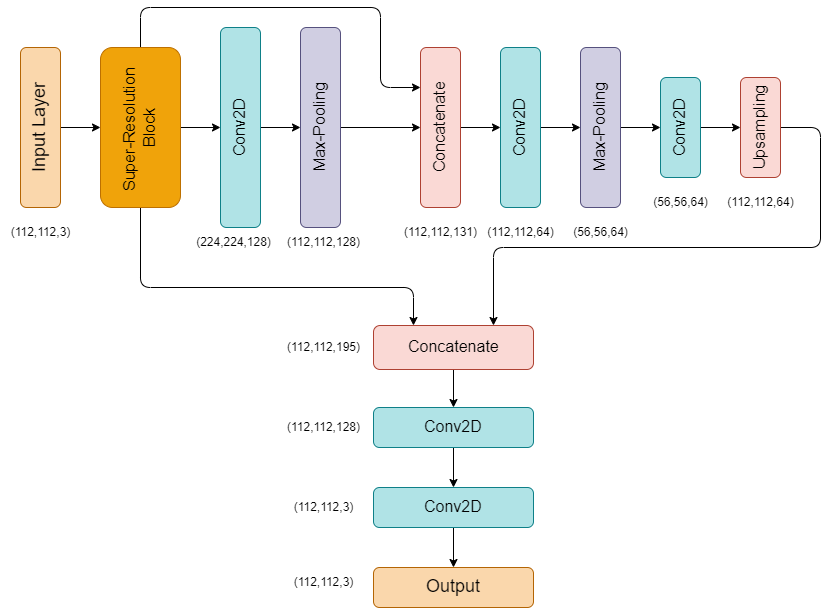

The diagram above was exported from draw.io. Its source (the exported page's mxGraphModel, read from the mxfile embedded in the PNG):
<mxGraphModel dx="1434" dy="836" grid="1" gridSize="10" guides="1" tooltips="1" connect="1" arrows="1" fold="1" page="1" pageScale="1.5" pageWidth="1169" pageHeight="827" background="#FFFFFF" math="0" shadow="0">
  <root>
    <mxCell id="0" />
    <mxCell id="1" parent="0" />
    <mxCell id="sIRAFj7OoTfCtiBiEb86-126" value="" style="edgeStyle=orthogonalEdgeStyle;rounded=0;orthogonalLoop=1;jettySize=auto;html=1;" parent="1" source="sIRAFj7OoTfCtiBiEb86-124" target="sIRAFj7OoTfCtiBiEb86-125" edge="1">
      <mxGeometry relative="1" as="geometry" />
    </mxCell>
    <mxCell id="sIRAFj7OoTfCtiBiEb86-124" value="Input Layer" style="rounded=1;whiteSpace=wrap;html=1;fillColor=#fad7ac;strokeColor=#b46504;align=center;textDirection=vertical-rl;rotation=-180;fontSize=18;" parent="1" vertex="1">
      <mxGeometry x="240" y="520" width="40" height="160" as="geometry" />
    </mxCell>
    <mxCell id="sIRAFj7OoTfCtiBiEb86-130" value="" style="edgeStyle=orthogonalEdgeStyle;rounded=0;orthogonalLoop=1;jettySize=auto;html=1;" parent="1" source="sIRAFj7OoTfCtiBiEb86-125" target="sIRAFj7OoTfCtiBiEb86-127" edge="1">
      <mxGeometry relative="1" as="geometry" />
    </mxCell>
    <mxCell id="sIRAFj7OoTfCtiBiEb86-165" style="edgeStyle=orthogonalEdgeStyle;rounded=1;orthogonalLoop=1;jettySize=auto;html=1;exitX=0.5;exitY=1;exitDx=0;exitDy=0;entryX=1;entryY=0.75;entryDx=0;entryDy=0;curved=0;" parent="1" source="sIRAFj7OoTfCtiBiEb86-125" target="sIRAFj7OoTfCtiBiEb86-131" edge="1">
      <mxGeometry relative="1" as="geometry">
        <Array as="points">
          <mxPoint x="360" y="480" />
          <mxPoint x="600" y="480" />
          <mxPoint x="600" y="560" />
        </Array>
      </mxGeometry>
    </mxCell>
    <mxCell id="vFVroMQwIOp8-Nz_-pOO-9" style="edgeStyle=orthogonalEdgeStyle;rounded=1;orthogonalLoop=1;jettySize=auto;html=1;exitX=0.5;exitY=0;exitDx=0;exitDy=0;entryX=1;entryY=0.25;entryDx=0;entryDy=0;curved=0;" edge="1" parent="1" source="sIRAFj7OoTfCtiBiEb86-125" target="sIRAFj7OoTfCtiBiEb86-147">
      <mxGeometry relative="1" as="geometry">
        <Array as="points">
          <mxPoint x="360" y="760" />
          <mxPoint x="633" y="760" />
        </Array>
      </mxGeometry>
    </mxCell>
    <mxCell id="sIRAFj7OoTfCtiBiEb86-125" value="&lt;span style=&quot;font-size: 16px;&quot;&gt;Super-Resolution&amp;nbsp;&lt;/span&gt;&lt;div&gt;&lt;span style=&quot;font-size: 16px;&quot;&gt;Block&lt;/span&gt;&lt;/div&gt;" style="rounded=1;whiteSpace=wrap;html=1;fillColor=#f0a30a;strokeColor=#BD7000;align=center;fontColor=#000000;textDirection=vertical-rl;rotation=-180;" parent="1" vertex="1">
      <mxGeometry x="320" y="520" width="80" height="160" as="geometry" />
    </mxCell>
    <mxCell id="sIRAFj7OoTfCtiBiEb86-129" value="" style="edgeStyle=orthogonalEdgeStyle;rounded=0;orthogonalLoop=1;jettySize=auto;html=1;" parent="1" source="sIRAFj7OoTfCtiBiEb86-127" target="sIRAFj7OoTfCtiBiEb86-128" edge="1">
      <mxGeometry relative="1" as="geometry" />
    </mxCell>
    <mxCell id="sIRAFj7OoTfCtiBiEb86-127" value="&lt;span style=&quot;font-size: 16px;&quot;&gt;Conv2D&lt;/span&gt;" style="rounded=1;whiteSpace=wrap;html=1;fillColor=#b0e3e6;strokeColor=#0e8088;align=center;textDirection=vertical-rl;rotation=-180;" parent="1" vertex="1">
      <mxGeometry x="440" y="500" width="40" height="200" as="geometry" />
    </mxCell>
    <mxCell id="sIRAFj7OoTfCtiBiEb86-133" style="edgeStyle=orthogonalEdgeStyle;rounded=0;orthogonalLoop=1;jettySize=auto;html=1;exitX=0;exitY=0.5;exitDx=0;exitDy=0;entryX=1;entryY=0.5;entryDx=0;entryDy=0;" parent="1" source="sIRAFj7OoTfCtiBiEb86-128" target="sIRAFj7OoTfCtiBiEb86-131" edge="1">
      <mxGeometry relative="1" as="geometry" />
    </mxCell>
    <mxCell id="sIRAFj7OoTfCtiBiEb86-128" value="&lt;span style=&quot;font-size: 16px;&quot;&gt;Max-&lt;/span&gt;&lt;span style=&quot;font-size: 16px; background-color: initial;&quot;&gt;Pooling&lt;/span&gt;" style="rounded=1;whiteSpace=wrap;html=1;fillColor=#d0cee2;strokeColor=#56517e;align=center;textDirection=vertical-rl;rotation=-180;" parent="1" vertex="1">
      <mxGeometry x="520" y="500" width="40" height="200" as="geometry" />
    </mxCell>
    <mxCell id="sIRAFj7OoTfCtiBiEb86-143" value="" style="edgeStyle=orthogonalEdgeStyle;rounded=0;orthogonalLoop=1;jettySize=auto;html=1;" parent="1" source="sIRAFj7OoTfCtiBiEb86-131" target="sIRAFj7OoTfCtiBiEb86-138" edge="1">
      <mxGeometry relative="1" as="geometry" />
    </mxCell>
    <mxCell id="sIRAFj7OoTfCtiBiEb86-131" value="&lt;span style=&quot;font-size: 16px;&quot;&gt;Concatenate&lt;/span&gt;" style="rounded=1;whiteSpace=wrap;html=1;fillColor=#fad9d5;strokeColor=#ae4132;align=center;textDirection=vertical-rl;rotation=-180;" parent="1" vertex="1">
      <mxGeometry x="640" y="520" width="40" height="160" as="geometry" />
    </mxCell>
    <mxCell id="sIRAFj7OoTfCtiBiEb86-144" value="" style="edgeStyle=orthogonalEdgeStyle;rounded=0;orthogonalLoop=1;jettySize=auto;html=1;" parent="1" source="sIRAFj7OoTfCtiBiEb86-138" target="sIRAFj7OoTfCtiBiEb86-139" edge="1">
      <mxGeometry relative="1" as="geometry" />
    </mxCell>
    <mxCell id="sIRAFj7OoTfCtiBiEb86-138" value="&lt;span style=&quot;font-size: 16px;&quot;&gt;Conv2D&lt;/span&gt;" style="rounded=1;whiteSpace=wrap;html=1;fillColor=#b0e3e6;strokeColor=#0e8088;align=center;textDirection=vertical-rl;rotation=-180;" parent="1" vertex="1">
      <mxGeometry x="720" y="520" width="40" height="160" as="geometry" />
    </mxCell>
    <mxCell id="sIRAFj7OoTfCtiBiEb86-145" value="" style="edgeStyle=orthogonalEdgeStyle;rounded=0;orthogonalLoop=1;jettySize=auto;html=1;" parent="1" source="sIRAFj7OoTfCtiBiEb86-139" target="sIRAFj7OoTfCtiBiEb86-140" edge="1">
      <mxGeometry relative="1" as="geometry" />
    </mxCell>
    <mxCell id="sIRAFj7OoTfCtiBiEb86-139" value="&lt;span style=&quot;font-size: 16px;&quot;&gt;Max-&lt;/span&gt;&lt;span style=&quot;font-size: 16px; background-color: initial;&quot;&gt;Pooling&lt;/span&gt;" style="rounded=1;whiteSpace=wrap;html=1;fillColor=#d0cee2;strokeColor=#56517e;align=center;textDirection=vertical-rl;rotation=-180;" parent="1" vertex="1">
      <mxGeometry x="800" y="520" width="40" height="160" as="geometry" />
    </mxCell>
    <mxCell id="sIRAFj7OoTfCtiBiEb86-146" value="" style="edgeStyle=orthogonalEdgeStyle;rounded=0;orthogonalLoop=1;jettySize=auto;html=1;" parent="1" source="sIRAFj7OoTfCtiBiEb86-140" target="sIRAFj7OoTfCtiBiEb86-142" edge="1">
      <mxGeometry relative="1" as="geometry" />
    </mxCell>
    <mxCell id="sIRAFj7OoTfCtiBiEb86-140" value="&lt;span style=&quot;font-size: 16px;&quot;&gt;Conv2D&lt;/span&gt;" style="rounded=1;whiteSpace=wrap;html=1;fillColor=#b0e3e6;strokeColor=#0e8088;align=center;textDirection=vertical-rl;rotation=-180;" parent="1" vertex="1">
      <mxGeometry x="880" y="550" width="40" height="100" as="geometry" />
    </mxCell>
    <mxCell id="vFVroMQwIOp8-Nz_-pOO-8" style="edgeStyle=orthogonalEdgeStyle;rounded=1;orthogonalLoop=1;jettySize=auto;html=1;exitX=0;exitY=0.5;exitDx=0;exitDy=0;entryX=1;entryY=0.75;entryDx=0;entryDy=0;curved=0;" edge="1" parent="1" source="sIRAFj7OoTfCtiBiEb86-142" target="sIRAFj7OoTfCtiBiEb86-147">
      <mxGeometry relative="1" as="geometry">
        <Array as="points">
          <mxPoint x="1040" y="600" />
          <mxPoint x="1040" y="720" />
          <mxPoint x="713" y="720" />
        </Array>
      </mxGeometry>
    </mxCell>
    <mxCell id="sIRAFj7OoTfCtiBiEb86-142" value="&lt;span style=&quot;font-size: 16px;&quot;&gt;Upsampling&lt;/span&gt;" style="rounded=1;whiteSpace=wrap;html=1;fillColor=#fad9d5;strokeColor=#ae4132;align=center;textDirection=vertical-rl;rotation=-180;" parent="1" vertex="1">
      <mxGeometry x="960" y="550" width="40" height="100" as="geometry" />
    </mxCell>
    <mxCell id="vFVroMQwIOp8-Nz_-pOO-5" style="edgeStyle=orthogonalEdgeStyle;rounded=0;orthogonalLoop=1;jettySize=auto;html=1;exitX=0;exitY=0.5;exitDx=0;exitDy=0;entryX=1;entryY=0.5;entryDx=0;entryDy=0;" edge="1" parent="1" source="sIRAFj7OoTfCtiBiEb86-147" target="sIRAFj7OoTfCtiBiEb86-150">
      <mxGeometry relative="1" as="geometry" />
    </mxCell>
    <mxCell id="sIRAFj7OoTfCtiBiEb86-147" value="&lt;span style=&quot;font-size: 16px;&quot;&gt;Concatenate&lt;/span&gt;" style="rounded=1;whiteSpace=wrap;html=1;fillColor=#fad9d5;strokeColor=#ae4132;align=center;textDirection=vertical-rl;rotation=-90;" parent="1" vertex="1">
      <mxGeometry x="651" y="740" width="44" height="160" as="geometry" />
    </mxCell>
    <mxCell id="vFVroMQwIOp8-Nz_-pOO-6" style="edgeStyle=orthogonalEdgeStyle;rounded=0;orthogonalLoop=1;jettySize=auto;html=1;exitX=0;exitY=0.5;exitDx=0;exitDy=0;entryX=1;entryY=0.5;entryDx=0;entryDy=0;" edge="1" parent="1" source="sIRAFj7OoTfCtiBiEb86-150" target="sIRAFj7OoTfCtiBiEb86-151">
      <mxGeometry relative="1" as="geometry" />
    </mxCell>
    <mxCell id="sIRAFj7OoTfCtiBiEb86-150" value="&lt;span style=&quot;font-size: 16px;&quot;&gt;Conv2D&lt;/span&gt;" style="rounded=1;whiteSpace=wrap;html=1;fillColor=#b0e3e6;strokeColor=#0e8088;align=center;textDirection=vertical-rl;rotation=-90;" parent="1" vertex="1">
      <mxGeometry x="653" y="820" width="40" height="160" as="geometry" />
    </mxCell>
    <mxCell id="vFVroMQwIOp8-Nz_-pOO-7" style="edgeStyle=orthogonalEdgeStyle;rounded=0;orthogonalLoop=1;jettySize=auto;html=1;exitX=0;exitY=0.5;exitDx=0;exitDy=0;entryX=1;entryY=0.5;entryDx=0;entryDy=0;" edge="1" parent="1" source="sIRAFj7OoTfCtiBiEb86-151" target="sIRAFj7OoTfCtiBiEb86-160">
      <mxGeometry relative="1" as="geometry" />
    </mxCell>
    <mxCell id="sIRAFj7OoTfCtiBiEb86-151" value="&lt;span style=&quot;font-size: 16px;&quot;&gt;Conv2D&lt;/span&gt;" style="rounded=1;whiteSpace=wrap;html=1;fillColor=#b0e3e6;strokeColor=#0e8088;align=center;textDirection=vertical-rl;rotation=-90;" parent="1" vertex="1">
      <mxGeometry x="653" y="900" width="40" height="160" as="geometry" />
    </mxCell>
    <mxCell id="sIRAFj7OoTfCtiBiEb86-154" value="(112,112,3)" style="text;html=1;align=center;verticalAlign=middle;resizable=0;points=[];autosize=1;strokeColor=none;fillColor=none;rotation=0;" parent="1" vertex="1">
      <mxGeometry x="220" y="690" width="80" height="30" as="geometry" />
    </mxCell>
    <mxCell id="sIRAFj7OoTfCtiBiEb86-156" value="&lt;div&gt;(112,112,64)&lt;/div&gt;" style="text;html=1;align=center;verticalAlign=middle;resizable=0;points=[];autosize=1;strokeColor=none;fillColor=none;" parent="1" vertex="1">
      <mxGeometry x="695" y="690" width="90" height="30" as="geometry" />
    </mxCell>
    <mxCell id="sIRAFj7OoTfCtiBiEb86-158" value="&lt;div&gt;(112,112,128)&lt;/div&gt;" style="text;html=1;align=center;verticalAlign=middle;resizable=0;points=[];autosize=1;strokeColor=none;fillColor=none;" parent="1" vertex="1">
      <mxGeometry x="493" y="885" width="100" height="30" as="geometry" />
    </mxCell>
    <mxCell id="sIRAFj7OoTfCtiBiEb86-159" value="&lt;div&gt;(112,112,3)&lt;/div&gt;" style="text;html=1;align=center;verticalAlign=middle;resizable=0;points=[];autosize=1;strokeColor=none;fillColor=none;" parent="1" vertex="1">
      <mxGeometry x="503" y="965" width="80" height="30" as="geometry" />
    </mxCell>
    <mxCell id="sIRAFj7OoTfCtiBiEb86-160" value="Output" style="rounded=1;whiteSpace=wrap;html=1;fillColor=#fad7ac;strokeColor=#b46504;align=center;textDirection=vertical-rl;rotation=-90;fontSize=18;" parent="1" vertex="1">
      <mxGeometry x="653" y="980" width="40" height="160" as="geometry" />
    </mxCell>
    <mxCell id="sIRAFj7OoTfCtiBiEb86-161" value="(112,112,3)" style="text;html=1;align=center;verticalAlign=middle;resizable=0;points=[];autosize=1;strokeColor=none;fillColor=none;rotation=0;" parent="1" vertex="1">
      <mxGeometry x="503" y="1040" width="80" height="30" as="geometry" />
    </mxCell>
    <mxCell id="pb592SBit2d1R_NX6lBg-6" value="&lt;div&gt;(224,224,128)&lt;/div&gt;" style="text;html=1;align=center;verticalAlign=middle;resizable=0;points=[];autosize=1;strokeColor=none;fillColor=none;" parent="1" vertex="1">
      <mxGeometry x="403" y="700" width="100" height="30" as="geometry" />
    </mxCell>
    <mxCell id="pb592SBit2d1R_NX6lBg-7" value="&lt;div&gt;(112,112,128)&lt;/div&gt;" style="text;html=1;align=center;verticalAlign=middle;resizable=0;points=[];autosize=1;strokeColor=none;fillColor=none;" parent="1" vertex="1">
      <mxGeometry x="493" y="700" width="100" height="30" as="geometry" />
    </mxCell>
    <mxCell id="pb592SBit2d1R_NX6lBg-8" value="&lt;div&gt;(112,112,131)&lt;/div&gt;" style="text;html=1;align=center;verticalAlign=middle;resizable=0;points=[];autosize=1;strokeColor=none;fillColor=none;" parent="1" vertex="1">
      <mxGeometry x="610" y="690" width="100" height="30" as="geometry" />
    </mxCell>
    <mxCell id="pb592SBit2d1R_NX6lBg-9" value="&lt;div&gt;(56,56,64)&lt;/div&gt;" style="text;html=1;align=center;verticalAlign=middle;resizable=0;points=[];autosize=1;strokeColor=none;fillColor=none;" parent="1" vertex="1">
      <mxGeometry x="780" y="690" width="80" height="30" as="geometry" />
    </mxCell>
    <mxCell id="pb592SBit2d1R_NX6lBg-10" value="&lt;div&gt;(56,56,64)&lt;/div&gt;" style="text;html=1;align=center;verticalAlign=middle;resizable=0;points=[];autosize=1;strokeColor=none;fillColor=none;" parent="1" vertex="1">
      <mxGeometry x="860" y="660" width="80" height="30" as="geometry" />
    </mxCell>
    <mxCell id="pb592SBit2d1R_NX6lBg-11" value="&lt;div&gt;(112,112,64)&lt;/div&gt;" style="text;html=1;align=center;verticalAlign=middle;resizable=0;points=[];autosize=1;strokeColor=none;fillColor=none;" parent="1" vertex="1">
      <mxGeometry x="935" y="660" width="90" height="30" as="geometry" />
    </mxCell>
    <mxCell id="pb592SBit2d1R_NX6lBg-12" value="&lt;div&gt;(112,112,195)&lt;/div&gt;" style="text;html=1;align=center;verticalAlign=middle;resizable=0;points=[];autosize=1;strokeColor=none;fillColor=none;" parent="1" vertex="1">
      <mxGeometry x="493" y="805" width="100" height="30" as="geometry" />
    </mxCell>
  </root>
</mxGraphModel>